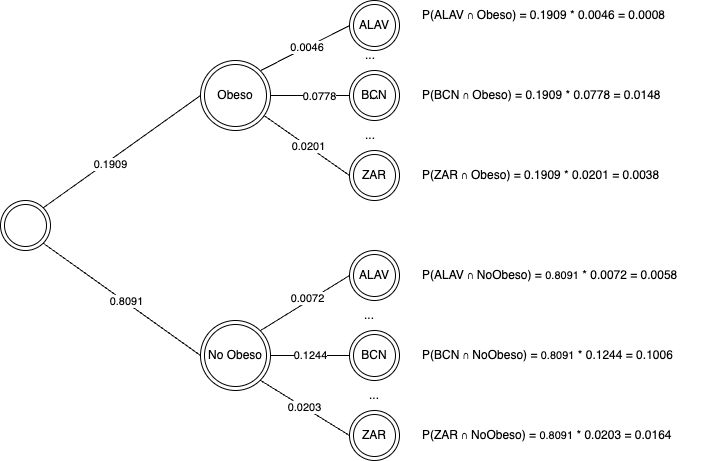

The diagram above was exported from draw.io. Its source (the exported page's mxGraphModel, read from the mxfile embedded in the PNG):
<mxGraphModel dx="1434" dy="761" grid="1" gridSize="10" guides="1" tooltips="1" connect="1" arrows="1" fold="1" page="1" pageScale="1" pageWidth="827" pageHeight="1169" math="0" shadow="0">
  <root>
    <mxCell id="0" />
    <mxCell id="1" parent="0" />
    <mxCell id="KP4yd09T0e0LcpeBrXz1-1" value="" style="ellipse;shape=doubleEllipse;whiteSpace=wrap;html=1;aspect=fixed;" vertex="1" parent="1">
      <mxGeometry x="40" y="330" width="50" height="50" as="geometry" />
    </mxCell>
    <mxCell id="KP4yd09T0e0LcpeBrXz1-16" style="rounded=0;orthogonalLoop=1;jettySize=auto;html=1;exitX=1;exitY=0;exitDx=0;exitDy=0;entryX=0;entryY=0.5;entryDx=0;entryDy=0;endArrow=none;endFill=0;" edge="1" parent="1" source="KP4yd09T0e0LcpeBrXz1-2" target="KP4yd09T0e0LcpeBrXz1-9">
      <mxGeometry relative="1" as="geometry" />
    </mxCell>
    <mxCell id="KP4yd09T0e0LcpeBrXz1-42" value="&amp;nbsp;0.0046" style="edgeLabel;html=1;align=center;verticalAlign=middle;resizable=0;points=[];" vertex="1" connectable="0" parent="KP4yd09T0e0LcpeBrXz1-16">
      <mxGeometry x="0.0247" y="1" relative="1" as="geometry">
        <mxPoint as="offset" />
      </mxGeometry>
    </mxCell>
    <mxCell id="KP4yd09T0e0LcpeBrXz1-17" style="rounded=0;orthogonalLoop=1;jettySize=auto;html=1;entryX=0;entryY=0.5;entryDx=0;entryDy=0;endArrow=none;endFill=0;" edge="1" parent="1" source="KP4yd09T0e0LcpeBrXz1-2" target="KP4yd09T0e0LcpeBrXz1-10">
      <mxGeometry relative="1" as="geometry" />
    </mxCell>
    <mxCell id="KP4yd09T0e0LcpeBrXz1-43" value="0.0778" style="edgeLabel;html=1;align=center;verticalAlign=middle;resizable=0;points=[];" vertex="1" connectable="0" parent="KP4yd09T0e0LcpeBrXz1-17">
      <mxGeometry x="0.2114" relative="1" as="geometry">
        <mxPoint as="offset" />
      </mxGeometry>
    </mxCell>
    <mxCell id="KP4yd09T0e0LcpeBrXz1-19" style="rounded=0;orthogonalLoop=1;jettySize=auto;html=1;entryX=0;entryY=0.5;entryDx=0;entryDy=0;endArrow=none;endFill=0;" edge="1" parent="1" source="KP4yd09T0e0LcpeBrXz1-2" target="KP4yd09T0e0LcpeBrXz1-12">
      <mxGeometry relative="1" as="geometry" />
    </mxCell>
    <mxCell id="KP4yd09T0e0LcpeBrXz1-44" value="0.0201" style="edgeLabel;html=1;align=center;verticalAlign=middle;resizable=0;points=[];" vertex="1" connectable="0" parent="KP4yd09T0e0LcpeBrXz1-19">
      <mxGeometry x="0.0135" relative="1" as="geometry">
        <mxPoint as="offset" />
      </mxGeometry>
    </mxCell>
    <mxCell id="KP4yd09T0e0LcpeBrXz1-2" value="Obeso" style="ellipse;shape=doubleEllipse;whiteSpace=wrap;html=1;aspect=fixed;" vertex="1" parent="1">
      <mxGeometry x="240" y="190" width="70" height="70" as="geometry" />
    </mxCell>
    <mxCell id="KP4yd09T0e0LcpeBrXz1-3" value="No Obeso" style="ellipse;shape=doubleEllipse;whiteSpace=wrap;html=1;aspect=fixed;" vertex="1" parent="1">
      <mxGeometry x="240" y="450" width="70" height="70" as="geometry" />
    </mxCell>
    <mxCell id="KP4yd09T0e0LcpeBrXz1-4" value="" style="endArrow=none;html=1;rounded=0;exitX=1;exitY=0;exitDx=0;exitDy=0;entryX=0;entryY=0.5;entryDx=0;entryDy=0;" edge="1" parent="1" source="KP4yd09T0e0LcpeBrXz1-1" target="KP4yd09T0e0LcpeBrXz1-2">
      <mxGeometry width="50" height="50" relative="1" as="geometry">
        <mxPoint x="360" y="390" as="sourcePoint" />
        <mxPoint x="410" y="340" as="targetPoint" />
      </mxGeometry>
    </mxCell>
    <mxCell id="KP4yd09T0e0LcpeBrXz1-7" value="0.1909" style="edgeLabel;html=1;align=center;verticalAlign=middle;resizable=0;points=[];" vertex="1" connectable="0" parent="KP4yd09T0e0LcpeBrXz1-4">
      <mxGeometry x="-0.1689" y="-3" relative="1" as="geometry">
        <mxPoint as="offset" />
      </mxGeometry>
    </mxCell>
    <mxCell id="KP4yd09T0e0LcpeBrXz1-6" value="" style="endArrow=none;html=1;rounded=0;exitX=1;exitY=1;exitDx=0;exitDy=0;entryX=0;entryY=0.5;entryDx=0;entryDy=0;" edge="1" parent="1" source="KP4yd09T0e0LcpeBrXz1-1" target="KP4yd09T0e0LcpeBrXz1-3">
      <mxGeometry width="50" height="50" relative="1" as="geometry">
        <mxPoint x="360" y="390" as="sourcePoint" />
        <mxPoint x="410" y="340" as="targetPoint" />
      </mxGeometry>
    </mxCell>
    <mxCell id="KP4yd09T0e0LcpeBrXz1-8" value="0.8091" style="edgeLabel;html=1;align=center;verticalAlign=middle;resizable=0;points=[];" vertex="1" connectable="0" parent="KP4yd09T0e0LcpeBrXz1-6">
      <mxGeometry x="0.0423" y="1" relative="1" as="geometry">
        <mxPoint as="offset" />
      </mxGeometry>
    </mxCell>
    <mxCell id="KP4yd09T0e0LcpeBrXz1-9" value="ALAV" style="ellipse;shape=doubleEllipse;whiteSpace=wrap;html=1;aspect=fixed;" vertex="1" parent="1">
      <mxGeometry x="389" y="130" width="50" height="50" as="geometry" />
    </mxCell>
    <mxCell id="KP4yd09T0e0LcpeBrXz1-10" value="BCN" style="ellipse;shape=doubleEllipse;whiteSpace=wrap;html=1;aspect=fixed;" vertex="1" parent="1">
      <mxGeometry x="389" y="200" width="50" height="50" as="geometry" />
    </mxCell>
    <mxCell id="KP4yd09T0e0LcpeBrXz1-12" value="ZAR" style="ellipse;shape=doubleEllipse;whiteSpace=wrap;html=1;aspect=fixed;" vertex="1" parent="1">
      <mxGeometry x="389" y="280" width="50" height="50" as="geometry" />
    </mxCell>
    <mxCell id="KP4yd09T0e0LcpeBrXz1-13" value="..." style="text;html=1;align=center;verticalAlign=middle;whiteSpace=wrap;rounded=0;" vertex="1" parent="1">
      <mxGeometry x="380" y="170" width="60" height="30" as="geometry" />
    </mxCell>
    <mxCell id="KP4yd09T0e0LcpeBrXz1-14" value="..." style="text;html=1;align=center;verticalAlign=middle;whiteSpace=wrap;rounded=0;" vertex="1" parent="1">
      <mxGeometry x="384" y="210" width="60" height="30" as="geometry" />
    </mxCell>
    <mxCell id="KP4yd09T0e0LcpeBrXz1-31" style="rounded=0;orthogonalLoop=1;jettySize=auto;html=1;entryX=0;entryY=0.5;entryDx=0;entryDy=0;endArrow=none;endFill=0;exitX=1;exitY=0;exitDx=0;exitDy=0;" edge="1" parent="1" target="KP4yd09T0e0LcpeBrXz1-35" source="KP4yd09T0e0LcpeBrXz1-3">
      <mxGeometry relative="1" as="geometry">
        <mxPoint x="310" y="460" as="sourcePoint" />
      </mxGeometry>
    </mxCell>
    <mxCell id="KP4yd09T0e0LcpeBrXz1-45" value="0.0072" style="edgeLabel;html=1;align=center;verticalAlign=middle;resizable=0;points=[];" vertex="1" connectable="0" parent="KP4yd09T0e0LcpeBrXz1-31">
      <mxGeometry x="0.0972" y="4" relative="1" as="geometry">
        <mxPoint y="1" as="offset" />
      </mxGeometry>
    </mxCell>
    <mxCell id="KP4yd09T0e0LcpeBrXz1-32" value="0.1244" style="rounded=0;orthogonalLoop=1;jettySize=auto;html=1;entryX=0;entryY=0.5;entryDx=0;entryDy=0;endArrow=none;endFill=0;exitX=1;exitY=0.5;exitDx=0;exitDy=0;" edge="1" parent="1" target="KP4yd09T0e0LcpeBrXz1-36" source="KP4yd09T0e0LcpeBrXz1-3">
      <mxGeometry relative="1" as="geometry">
        <mxPoint x="320" y="471" as="sourcePoint" />
      </mxGeometry>
    </mxCell>
    <mxCell id="KP4yd09T0e0LcpeBrXz1-34" value="0.0203" style="rounded=0;orthogonalLoop=1;jettySize=auto;html=1;entryX=0;entryY=0.5;entryDx=0;entryDy=0;endArrow=none;endFill=0;exitX=1;exitY=1;exitDx=0;exitDy=0;" edge="1" parent="1" target="KP4yd09T0e0LcpeBrXz1-38" source="KP4yd09T0e0LcpeBrXz1-3">
      <mxGeometry relative="1" as="geometry">
        <mxPoint x="310" y="509" as="sourcePoint" />
      </mxGeometry>
    </mxCell>
    <mxCell id="KP4yd09T0e0LcpeBrXz1-35" value="ALAV" style="ellipse;shape=doubleEllipse;whiteSpace=wrap;html=1;aspect=fixed;" vertex="1" parent="1">
      <mxGeometry x="389" y="380" width="50" height="50" as="geometry" />
    </mxCell>
    <mxCell id="KP4yd09T0e0LcpeBrXz1-36" value="BCN" style="ellipse;shape=doubleEllipse;whiteSpace=wrap;html=1;aspect=fixed;" vertex="1" parent="1">
      <mxGeometry x="389" y="460" width="50" height="50" as="geometry" />
    </mxCell>
    <mxCell id="KP4yd09T0e0LcpeBrXz1-38" value="ZAR" style="ellipse;shape=doubleEllipse;whiteSpace=wrap;html=1;aspect=fixed;" vertex="1" parent="1">
      <mxGeometry x="389" y="540" width="50" height="50" as="geometry" />
    </mxCell>
    <mxCell id="KP4yd09T0e0LcpeBrXz1-39" value="..." style="text;html=1;align=center;verticalAlign=middle;whiteSpace=wrap;rounded=0;" vertex="1" parent="1">
      <mxGeometry x="379" y="430" width="60" height="30" as="geometry" />
    </mxCell>
    <mxCell id="KP4yd09T0e0LcpeBrXz1-40" value="..." style="text;html=1;align=center;verticalAlign=middle;whiteSpace=wrap;rounded=0;" vertex="1" parent="1">
      <mxGeometry x="384" y="510" width="60" height="30" as="geometry" />
    </mxCell>
    <mxCell id="KP4yd09T0e0LcpeBrXz1-46" value="P(ALAV ∩ Obeso) = 0.1909 * 0.0046 =&amp;nbsp;0.0008" style="text;html=1;align=left;verticalAlign=middle;whiteSpace=wrap;rounded=0;" vertex="1" parent="1">
      <mxGeometry x="460" y="130" width="260" height="30" as="geometry" />
    </mxCell>
    <mxCell id="KP4yd09T0e0LcpeBrXz1-47" value="P(BCN ∩ Obeso) = 0.1909 * 0.0778 =&amp;nbsp;0.0148" style="text;html=1;align=left;verticalAlign=middle;whiteSpace=wrap;rounded=0;" vertex="1" parent="1">
      <mxGeometry x="460" y="210" width="260" height="30" as="geometry" />
    </mxCell>
    <mxCell id="KP4yd09T0e0LcpeBrXz1-49" value="P(ZAR ∩ Obeso) = 0.1909 * 0.0201 =&amp;nbsp;0.0038" style="text;html=1;align=left;verticalAlign=middle;whiteSpace=wrap;rounded=0;" vertex="1" parent="1">
      <mxGeometry x="460" y="290" width="260" height="30" as="geometry" />
    </mxCell>
    <mxCell id="KP4yd09T0e0LcpeBrXz1-50" value="..." style="text;html=1;align=center;verticalAlign=middle;whiteSpace=wrap;rounded=0;" vertex="1" parent="1">
      <mxGeometry x="380" y="250" width="60" height="30" as="geometry" />
    </mxCell>
    <mxCell id="KP4yd09T0e0LcpeBrXz1-52" value="P(ALAV ∩ NoObeso) =&amp;nbsp;&lt;span style=&quot;font-size: 11px; text-align: center; text-wrap: nowrap; background-color: rgb(255, 255, 255);&quot;&gt;0.8091&lt;/span&gt;&amp;nbsp;* 0.0072 = 0.0058" style="text;html=1;align=left;verticalAlign=middle;whiteSpace=wrap;rounded=0;" vertex="1" parent="1">
      <mxGeometry x="460" y="390" width="300" height="30" as="geometry" />
    </mxCell>
    <mxCell id="KP4yd09T0e0LcpeBrXz1-53" value="P(BCN ∩ NoObeso) =&amp;nbsp;&lt;span style=&quot;font-size: 11px; text-align: center; text-wrap: nowrap; background-color: rgb(255, 255, 255);&quot;&gt;0.8091&lt;/span&gt;&amp;nbsp;* 0.1244 = 0.1006" style="text;html=1;align=left;verticalAlign=middle;whiteSpace=wrap;rounded=0;" vertex="1" parent="1">
      <mxGeometry x="460" y="470" width="290" height="30" as="geometry" />
    </mxCell>
    <mxCell id="KP4yd09T0e0LcpeBrXz1-54" value="P(ZAR ∩ NoObeso) =&amp;nbsp;&lt;span style=&quot;font-size: 11px; text-align: center; text-wrap: nowrap; background-color: rgb(255, 255, 255);&quot;&gt;0.8091&lt;/span&gt;&amp;nbsp;* 0.0203 = 0.0164" style="text;html=1;align=left;verticalAlign=middle;whiteSpace=wrap;rounded=0;" vertex="1" parent="1">
      <mxGeometry x="460" y="550" width="300" height="30" as="geometry" />
    </mxCell>
  </root>
</mxGraphModel>